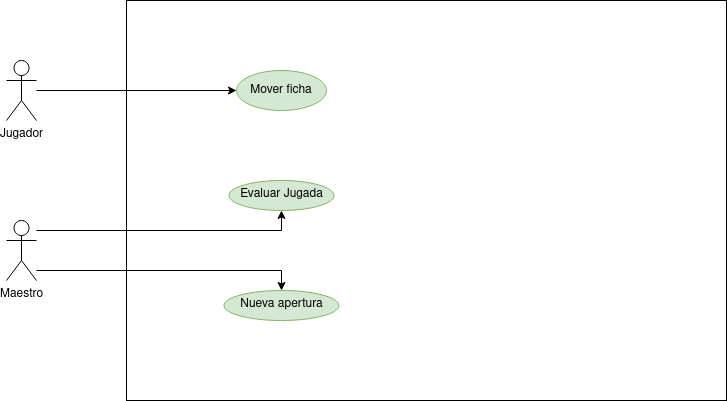

The diagram above was exported from draw.io. Its source (the exported page's mxGraphModel, read from the mxfile embedded in the PNG):
<mxGraphModel dx="1422" dy="678" grid="1" gridSize="10" guides="1" tooltips="1" connect="1" arrows="1" fold="1" page="1" pageScale="1" pageWidth="827" pageHeight="1169" math="0" shadow="0">
  <root>
    <mxCell id="0" />
    <mxCell id="1" parent="0" />
    <mxCell id="frQIM3F_h-7HMIPW616h-1" value="" style="rounded=0;whiteSpace=wrap;html=1;fillColor=none;movable=0;resizable=0;rotatable=0;deletable=0;editable=0;connectable=0;" vertex="1" parent="1">
      <mxGeometry x="160" y="40" width="600" height="400" as="geometry" />
    </mxCell>
    <mxCell id="frQIM3F_h-7HMIPW616h-11" value="" style="edgeStyle=orthogonalEdgeStyle;rounded=0;orthogonalLoop=1;jettySize=auto;html=1;" edge="1" parent="1" source="frQIM3F_h-7HMIPW616h-2">
      <mxGeometry relative="1" as="geometry">
        <mxPoint x="270" y="130" as="targetPoint" />
      </mxGeometry>
    </mxCell>
    <mxCell id="frQIM3F_h-7HMIPW616h-2" value="&lt;div&gt;Jugador&lt;/div&gt;&lt;div&gt;&lt;br&gt;&lt;/div&gt;" style="shape=umlActor;verticalLabelPosition=bottom;verticalAlign=top;html=1;outlineConnect=0;fillColor=none;" vertex="1" parent="1">
      <mxGeometry x="40" y="100" width="30" height="60" as="geometry" />
    </mxCell>
    <mxCell id="frQIM3F_h-7HMIPW616h-14" value="" style="edgeStyle=orthogonalEdgeStyle;rounded=0;orthogonalLoop=1;jettySize=auto;html=1;" edge="1" parent="1" source="frQIM3F_h-7HMIPW616h-3" target="frQIM3F_h-7HMIPW616h-13">
      <mxGeometry relative="1" as="geometry">
        <Array as="points">
          <mxPoint x="315" y="270" />
        </Array>
      </mxGeometry>
    </mxCell>
    <mxCell id="frQIM3F_h-7HMIPW616h-17" value="" style="edgeStyle=orthogonalEdgeStyle;rounded=0;orthogonalLoop=1;jettySize=auto;html=1;" edge="1" parent="1" source="frQIM3F_h-7HMIPW616h-3" target="frQIM3F_h-7HMIPW616h-16">
      <mxGeometry relative="1" as="geometry">
        <Array as="points">
          <mxPoint x="315" y="310" />
        </Array>
      </mxGeometry>
    </mxCell>
    <mxCell id="frQIM3F_h-7HMIPW616h-3" value="Maestro" style="shape=umlActor;verticalLabelPosition=bottom;verticalAlign=top;html=1;outlineConnect=0;fillColor=none;" vertex="1" parent="1">
      <mxGeometry x="40" y="260" width="30" height="60" as="geometry" />
    </mxCell>
    <mxCell id="frQIM3F_h-7HMIPW616h-4" value="Mover ficha" style="ellipse;whiteSpace=wrap;html=1;fillColor=#d5e8d4;strokeColor=#82b366;" vertex="1" parent="1">
      <mxGeometry x="270" y="110" width="90" height="40" as="geometry" />
    </mxCell>
    <mxCell id="frQIM3F_h-7HMIPW616h-13" value="Evaluar Jugada" style="ellipse;whiteSpace=wrap;html=1;verticalAlign=top;fillColor=#d5e8d4;strokeColor=#82b366;" vertex="1" parent="1">
      <mxGeometry x="262.5" y="220" width="105" height="30" as="geometry" />
    </mxCell>
    <mxCell id="frQIM3F_h-7HMIPW616h-16" value="Nueva apertura" style="ellipse;whiteSpace=wrap;html=1;verticalAlign=top;fillColor=#d5e8d4;strokeColor=#82b366;" vertex="1" parent="1">
      <mxGeometry x="257.5" y="330" width="115" height="30" as="geometry" />
    </mxCell>
  </root>
</mxGraphModel>